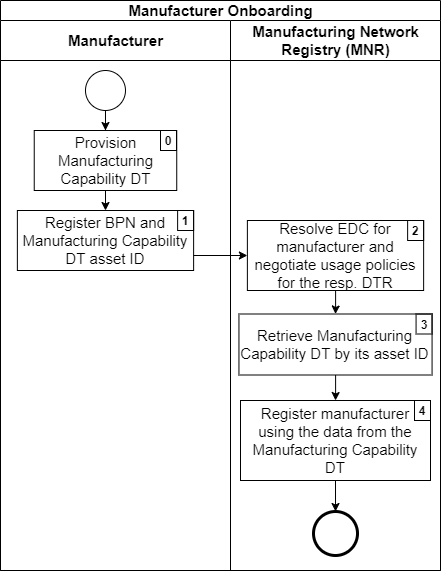

The diagram above was exported from draw.io. Its source (the exported page's mxGraphModel, read from the mxfile embedded in the PNG):
<mxGraphModel dx="-246" dy="-361" grid="1" gridSize="10" guides="1" tooltips="1" connect="1" arrows="1" fold="1" page="1" pageScale="1" pageWidth="827" pageHeight="1169" math="0" shadow="0">
  <root>
    <mxCell id="0" />
    <mxCell id="1" parent="0" />
    <mxCell id="2" value="Manufacturer Onboarding" style="swimlane;html=1;childLayout=stackLayout;resizeParent=1;resizeParentMax=0;startSize=20;fontSize=15;align=center;" vertex="1" parent="1">
      <mxGeometry x="2760" y="1340" width="440" height="570" as="geometry" />
    </mxCell>
    <mxCell id="3" value="Manufacturer" style="swimlane;html=1;startSize=40;fontSize=15;" vertex="1" parent="2">
      <mxGeometry y="20" width="230" height="550" as="geometry" />
    </mxCell>
    <mxCell id="4" value="" style="ellipse;whiteSpace=wrap;html=1;" vertex="1" parent="3">
      <mxGeometry x="84.99" y="50" width="40" height="40" as="geometry" />
    </mxCell>
    <mxCell id="5" value="" style="edgeStyle=orthogonalEdgeStyle;rounded=0;orthogonalLoop=1;jettySize=auto;html=1;entryX=0.5;entryY=0;entryDx=0;entryDy=0;" edge="1" parent="3" source="4" target="8">
      <mxGeometry relative="1" as="geometry">
        <mxPoint x="2865" y="1430" as="sourcePoint" />
        <mxPoint x="105" y="100" as="targetPoint" />
      </mxGeometry>
    </mxCell>
    <mxCell id="6" value="Register BPN and Manufacturing Capability DT asset ID" style="rounded=0;whiteSpace=wrap;html=1;fontFamily=Helvetica;fontSize=15;fontColor=#000000;align=center;" vertex="1" parent="3">
      <mxGeometry x="16.87" y="190" width="176.25" height="60" as="geometry" />
    </mxCell>
    <mxCell id="7" style="edgeStyle=orthogonalEdgeStyle;rounded=0;orthogonalLoop=1;jettySize=auto;html=1;entryX=0.5;entryY=0;entryDx=0;entryDy=0;strokeColor=#000000;strokeWidth=1;" edge="1" parent="3" source="8" target="6">
      <mxGeometry relative="1" as="geometry" />
    </mxCell>
    <mxCell id="8" value="Provision Manufacturing Capability DT" style="rounded=0;whiteSpace=wrap;html=1;fontFamily=Helvetica;fontSize=15;fontColor=#000000;align=center;" vertex="1" parent="3">
      <mxGeometry x="33.74" y="110" width="142.5" height="60" as="geometry" />
    </mxCell>
    <mxCell id="9" value="0" style="text;html=1;fillColor=none;align=center;verticalAlign=middle;whiteSpace=wrap;rounded=0;fontStyle=1;strokeColor=#000000;" vertex="1" parent="3">
      <mxGeometry x="160" y="110" width="16" height="20" as="geometry" />
    </mxCell>
    <mxCell id="10" value="1" style="text;html=1;fillColor=none;align=center;verticalAlign=middle;whiteSpace=wrap;rounded=0;fontStyle=1;strokeColor=#000000;" vertex="1" parent="3">
      <mxGeometry x="177.1199999999999" y="190" width="16" height="20" as="geometry" />
    </mxCell>
    <mxCell id="11" value="Manufacturing Network&lt;br&gt;Registry (MNR)" style="swimlane;html=1;startSize=40;fontSize=15;" vertex="1" parent="2">
      <mxGeometry x="230" y="20" width="210" height="550" as="geometry" />
    </mxCell>
    <mxCell id="12" value="Resolve EDC for manufacturer and negotiate usage policies for the resp. DTR" style="rounded=0;whiteSpace=wrap;html=1;fontFamily=Helvetica;fontSize=15;fontColor=#000000;align=center;" vertex="1" parent="11">
      <mxGeometry x="16.879999999999995" y="200" width="176.25" height="70" as="geometry" />
    </mxCell>
    <mxCell id="13" value="Retrieve Manufacturing Capability DT by its asset ID" style="rounded=0;whiteSpace=wrap;html=1;fontFamily=Helvetica;fontSize=15;fontColor=#000000;align=center;" vertex="1" parent="11">
      <mxGeometry x="8.45" y="293.5" width="193.12" height="61" as="geometry" />
    </mxCell>
    <mxCell id="14" style="edgeStyle=orthogonalEdgeStyle;rounded=0;orthogonalLoop=1;jettySize=auto;html=1;entryX=0.5;entryY=0;entryDx=0;entryDy=0;" edge="1" parent="11" source="12" target="13">
      <mxGeometry relative="1" as="geometry" />
    </mxCell>
    <mxCell id="15" value="Register manufacturer using the data from the Manufacturing Capability DT" style="rounded=0;whiteSpace=wrap;html=1;fontFamily=Helvetica;fontSize=15;fontColor=#000000;align=center;" vertex="1" parent="11">
      <mxGeometry x="10" y="380" width="190" height="80" as="geometry" />
    </mxCell>
    <mxCell id="16" style="edgeStyle=orthogonalEdgeStyle;rounded=0;orthogonalLoop=1;jettySize=auto;html=1;entryX=0.5;entryY=0;entryDx=0;entryDy=0;" edge="1" parent="11" source="13" target="15">
      <mxGeometry relative="1" as="geometry" />
    </mxCell>
    <mxCell id="17" value="" style="shape=mxgraph.bpmn.shape;html=1;verticalLabelPosition=bottom;labelBackgroundColor=#ffffff;verticalAlign=top;align=center;perimeter=ellipsePerimeter;outlineConnect=0;outline=end;symbol=general;" vertex="1" parent="11">
      <mxGeometry x="83.01" y="491" width="44" height="44" as="geometry" />
    </mxCell>
    <mxCell id="18" style="edgeStyle=orthogonalEdgeStyle;rounded=0;orthogonalLoop=1;jettySize=auto;html=1;entryX=0.5;entryY=0;entryDx=0;entryDy=0;endArrow=classic;endFill=1;exitX=0.5;exitY=1;exitDx=0;exitDy=0;" edge="1" parent="11" source="15" target="17">
      <mxGeometry relative="1" as="geometry">
        <mxPoint x="3075" y="1958" as="targetPoint" />
        <mxPoint x="3095" y="1820" as="sourcePoint" />
      </mxGeometry>
    </mxCell>
    <mxCell id="19" value="2" style="text;html=1;fillColor=none;align=center;verticalAlign=middle;whiteSpace=wrap;rounded=0;fontStyle=1;strokeColor=#000000;" vertex="1" parent="11">
      <mxGeometry x="177.1300000000001" y="200" width="16" height="20" as="geometry" />
    </mxCell>
    <mxCell id="20" value="3" style="text;html=1;fillColor=none;align=center;verticalAlign=middle;whiteSpace=wrap;rounded=0;fontStyle=1;strokeColor=#000000;" vertex="1" parent="11">
      <mxGeometry x="185.5700000000001" y="293.5" width="16" height="20" as="geometry" />
    </mxCell>
    <mxCell id="21" value="4" style="text;html=1;fillColor=none;align=center;verticalAlign=middle;whiteSpace=wrap;rounded=0;fontStyle=1;strokeColor=#000000;" vertex="1" parent="11">
      <mxGeometry x="184" y="380" width="16" height="20" as="geometry" />
    </mxCell>
    <mxCell id="22" style="edgeStyle=orthogonalEdgeStyle;rounded=0;orthogonalLoop=1;jettySize=auto;html=1;entryX=0;entryY=0.5;entryDx=0;entryDy=0;exitX=1;exitY=0.75;exitDx=0;exitDy=0;" edge="1" parent="2" source="6" target="12">
      <mxGeometry relative="1" as="geometry" />
    </mxCell>
  </root>
</mxGraphModel>